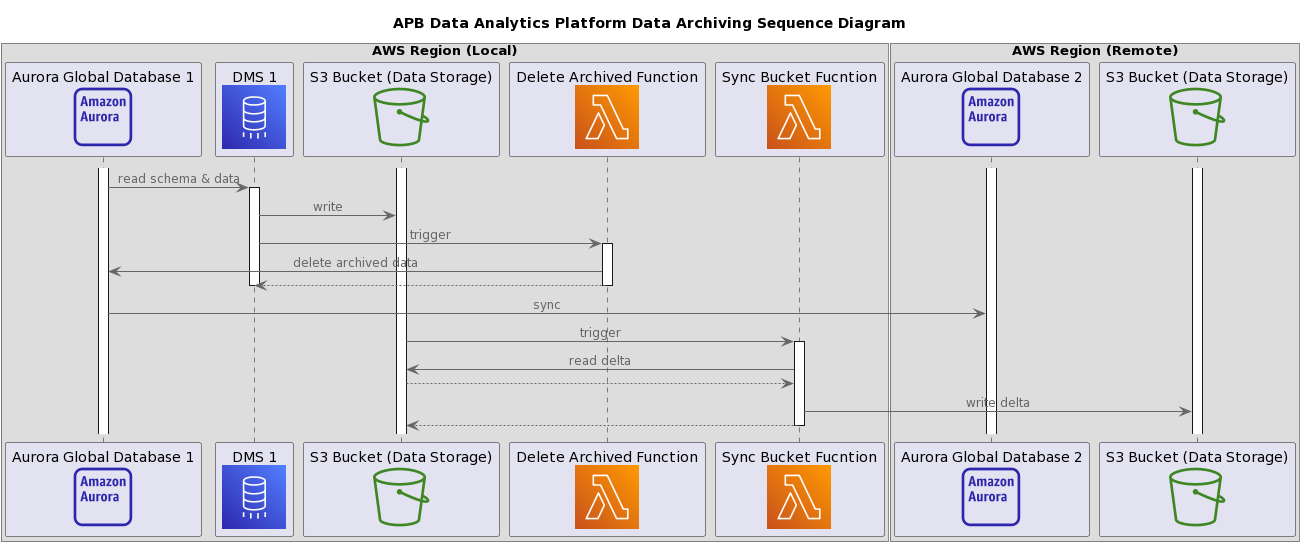

The diagram above was rendered by PlantUML. Its source (embedded in the PNG):
@startuml
'https://plantuml.com/sequence-diagram

!include https://raw.githubusercontent.com/awslabs/aws-icons-for-plantuml/v13.1/dist/AWSCommon.puml
!include https://raw.githubusercontent.com/awslabs/aws-icons-for-plantuml/v13.1/dist/Analytics/all.puml
!include https://raw.githubusercontent.com/awslabs/aws-icons-for-plantuml/v13.1/dist/Compute/all.puml
!include https://raw.githubusercontent.com/awslabs/aws-icons-for-plantuml/v13.1/dist/Containers/all.puml
!include https://raw.githubusercontent.com/awslabs/aws-icons-for-plantuml/v13.1/dist/Database/all.puml
!include https://raw.githubusercontent.com/awslabs/aws-icons-for-plantuml/v13.1/dist/Groups/all.puml
!include https://raw.githubusercontent.com/awslabs/aws-icons-for-plantuml/v13.1/dist/Storage/all.puml

title "APB Data Analytics Platform Data Archiving Sequence Diagram"

box "AWS Region (Local)"

participant "Aurora Global Database 1\n$AuroraAmazonAuroraInstancealternateIMG()" as aurora0

participant "DMS 1\n$DatabaseMigrationServiceIMG()" as dms0

participant "S3 Bucket (Data Storage)\n$SimpleStorageServiceBucketIMG()" as s30

participant "Delete Archived Function\n$LambdaIMG()" as lambda0

participant "Sync Bucket Fucntion\n$LambdaIMG()" as lambda1

end box

box "AWS Region (Remote)"

participant "Aurora Global Database 2\n$AuroraAmazonAuroraInstancealternateIMG()" as aurora1

participant "S3 Bucket (Data Storage)\n$SimpleStorageServiceBucketIMG()" as s31

end box

activate aurora0

activate aurora1

activate s30

activate s31

aurora0 -> dms0++ : read schema & data

dms0 -> s30 : write

dms0 -> lambda0++ : trigger

lambda0 -> aurora0 : delete archived data

return

deactivate dms0

aurora0 -> aurora1 : sync

s30 -> lambda1++ : trigger

lambda1 -> s30 : read delta

s30 --> lambda1

lambda1 -> s31 : write delta

return
@enduml